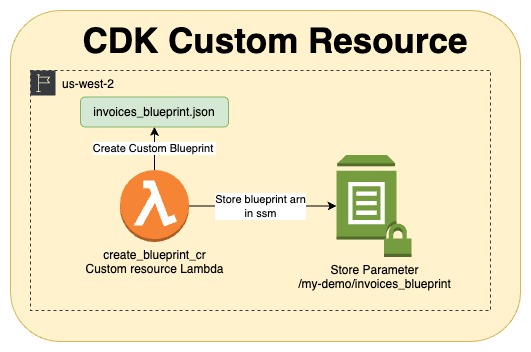

The diagram above was exported from draw.io. Its source (the exported page's mxGraphModel, read from the mxfile embedded in the PNG):
<mxGraphModel dx="204" dy="2273" grid="1" gridSize="10" guides="1" tooltips="1" connect="1" arrows="1" fold="1" page="1" pageScale="1" pageWidth="827" pageHeight="1169" math="0" shadow="0">
  <root>
    <mxCell id="0" />
    <mxCell id="1" parent="0" />
    <mxCell id="2" value="" style="rounded=1;whiteSpace=wrap;html=1;fillColor=#fff2cc;strokeColor=#d6b656;" vertex="1" parent="1">
      <mxGeometry x="2530" y="70" width="510" height="331" as="geometry" />
    </mxCell>
    <mxCell id="3" value="Create Custom Blueprint&amp;nbsp;" style="edgeStyle=orthogonalEdgeStyle;rounded=0;orthogonalLoop=1;jettySize=auto;html=1;" edge="1" source="6" target="7" parent="1">
      <mxGeometry relative="1" as="geometry" />
    </mxCell>
    <mxCell id="4" style="edgeStyle=orthogonalEdgeStyle;rounded=0;orthogonalLoop=1;jettySize=auto;html=1;" edge="1" source="6" target="8" parent="1">
      <mxGeometry relative="1" as="geometry" />
    </mxCell>
    <mxCell id="5" value="Store blueprint arn&lt;div&gt;in ssm&lt;/div&gt;" style="edgeLabel;html=1;align=center;verticalAlign=middle;resizable=0;points=[];" vertex="1" connectable="0" parent="4">
      <mxGeometry x="-0.3838" y="3" relative="1" as="geometry">
        <mxPoint x="26" y="3" as="offset" />
      </mxGeometry>
    </mxCell>
    <mxCell id="6" value="&lt;div&gt;create_blueprint_cr&lt;/div&gt;&lt;div&gt;Custom resource Lambda&lt;/div&gt;" style="outlineConnect=0;dashed=0;verticalLabelPosition=bottom;verticalAlign=top;align=center;html=1;shape=mxgraph.aws3.lambda_function;fillColor=#F58534;gradientColor=none;" vertex="1" parent="1">
      <mxGeometry x="2639.5" y="229.5" width="69" height="72" as="geometry" />
    </mxCell>
    <mxCell id="7" value="invoices_blueprint.json" style="rounded=1;whiteSpace=wrap;html=1;fillColor=#d5e8d4;strokeColor=#82b366;" vertex="1" parent="1">
      <mxGeometry x="2600" y="156.5" width="148" height="30" as="geometry" />
    </mxCell>
    <mxCell id="8" value="Store Parameter&lt;div&gt;/my-demo/invoices_blueprint&lt;/div&gt;" style="outlineConnect=0;dashed=0;verticalLabelPosition=bottom;verticalAlign=top;align=center;html=1;shape=mxgraph.aws3.parameter_store;fillColor=#759C3E;gradientColor=none;" vertex="1" parent="1">
      <mxGeometry x="2856" y="214.5" width="75" height="102" as="geometry" />
    </mxCell>
    <mxCell id="9" value="&lt;span style=&quot;font-size: 35px;&quot;&gt;&lt;b&gt;CDK Custom Resource&lt;/b&gt;&lt;/span&gt;" style="text;html=1;align=center;verticalAlign=middle;whiteSpace=wrap;rounded=0;" vertex="1" parent="1">
      <mxGeometry x="2570" y="80" width="450" height="40" as="geometry" />
    </mxCell>
    <mxCell id="10" value="us-west-2" style="points=[[0,0],[0.25,0],[0.5,0],[0.75,0],[1,0],[1,0.25],[1,0.5],[1,0.75],[1,1],[0.75,1],[0.5,1],[0.25,1],[0,1],[0,0.75],[0,0.5],[0,0.25]];outlineConnect=0;html=1;whiteSpace=wrap;fontSize=12;fontStyle=0;container=0;pointerEvents=0;collapsible=0;recursiveResize=0;shape=mxgraph.aws4.group;grIcon=mxgraph.aws4.group_region;verticalAlign=top;align=left;spacingLeft=30;dashed=1;fillColor=none;strokeColor=#36393d;" vertex="1" parent="1">
      <mxGeometry x="2550" y="130" width="460" height="240" as="geometry" />
    </mxCell>
  </root>
</mxGraphModel>